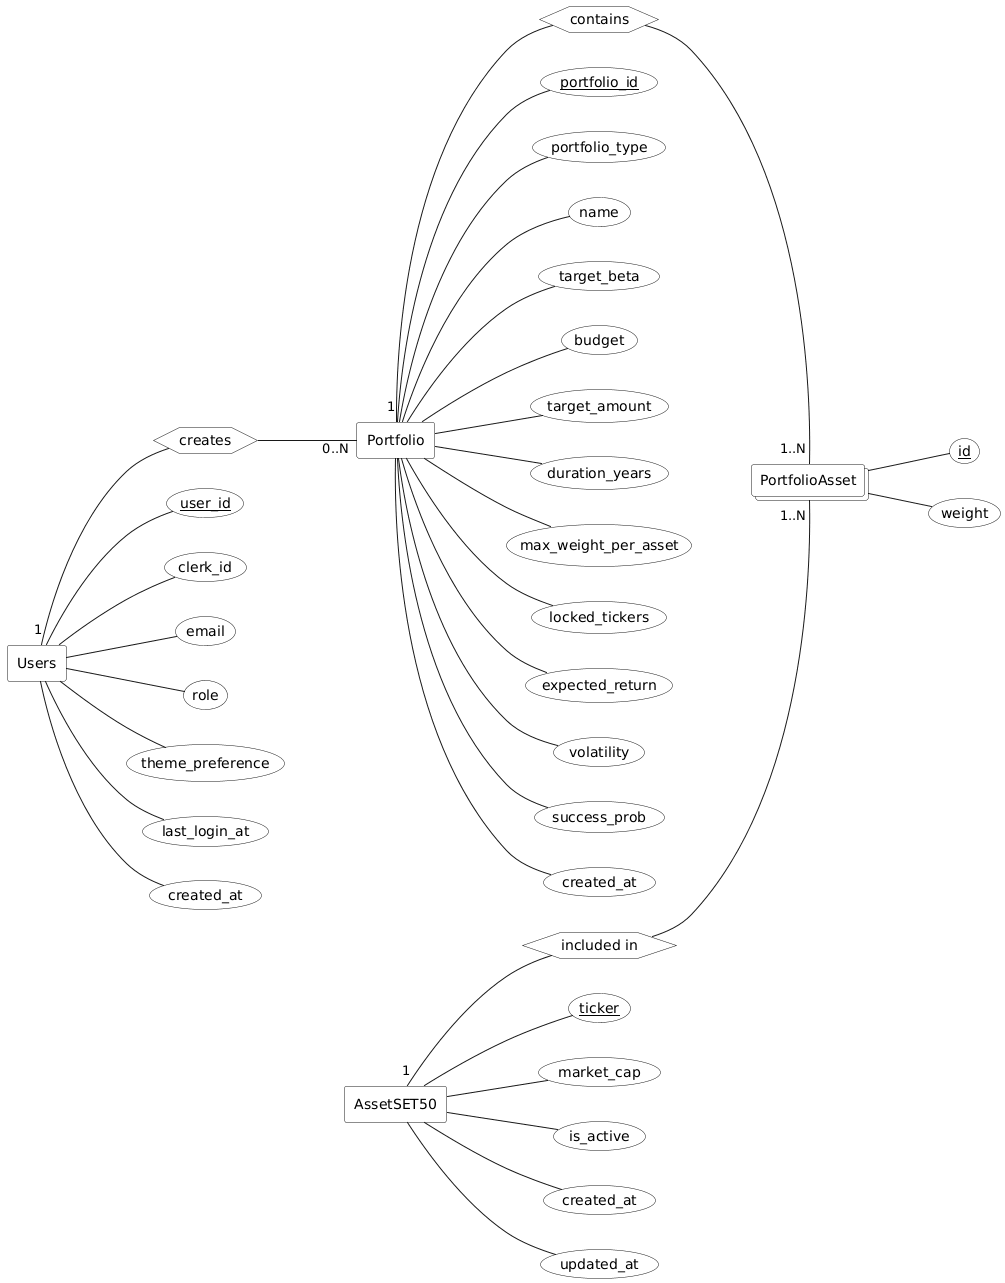

The diagram above was rendered by PlantUML. Its source (embedded in the PNG):
@startuml
skinparam monochrome true
skinparam shadowing false
skinparam packageStyle rectangle

left to right direction

<style>
hexagon {
    BackgroundColor white
    .Identifying {
        LineThickness 2
    }
}
rectangle {
    BackgroundColor white
    .Weak {
        LineThickness 2
    }
}
collections {
    BackgroundColor white
}
usecase {
    BackgroundColor white
}
</style>

' ==========================================
' ENTITIES
' ==========================================
rectangle "Users" as Users
rectangle "Portfolio" as Portfolio
rectangle "AssetSET50" as AssetSET50
collections "PortfolioAsset" as PortfolioAsset

' ==========================================
' RELATIONSHIPS (Use 'usecase' for compatibility)
' ==========================================
hexagon "creates" as creates
hexagon "contains" as contains
hexagon "included in" as included_in

' ==========================================
' ATTRIBUTES: Users
' ==========================================
usecase "<u>user_id</u>" as user_id
usecase "clerk_id" as clerk_id
usecase "email" as email
usecase "role" as role
usecase "theme_preference" as theme_preference
usecase "last_login_at" as last_login_at
usecase "created_at" as created_at

Users -- user_id
Users -- clerk_id
Users -- email
Users -- role
Users -- theme_preference
Users -- last_login_at
Users -- created_at

' ==========================================
' ATTRIBUTES: Portfolio
' ==========================================
usecase "<u>portfolio_id</u>" as portfolio_id
usecase "portfolio_type" as portfolio_type
usecase "name" as name
usecase "target_beta" as target_beta
usecase "budget" as budget
usecase "target_amount" as target_amount
usecase "duration_years" as duration_years
usecase "max_weight_per_asset" as max_weight
usecase "locked_tickers" as locked_tickers
usecase "expected_return" as expected_return
usecase "volatility" as volatility
usecase "success_prob" as success_prob
usecase "created_at" as p_created_at

Portfolio -- portfolio_id
Portfolio -- portfolio_type
Portfolio -- name
Portfolio -- target_beta
Portfolio -- budget
Portfolio -- target_amount
Portfolio -- duration_years
Portfolio -- max_weight
Portfolio -- locked_tickers
Portfolio -- expected_return
Portfolio -- volatility
Portfolio -- success_prob
Portfolio -- p_created_at

' ==========================================
' ATTRIBUTES: AssetSET50
' ==========================================
usecase "<u>ticker</u>" as ticker
usecase "market_cap" as market_cap
usecase "is_active" as is_active
usecase "created_at" as a_created_at
usecase "updated_at" as a_updated_at

AssetSET50 -- ticker
AssetSET50 -- market_cap
AssetSET50 -- is_active
AssetSET50 -- a_created_at
AssetSET50 -- a_updated_at

' ==========================================
' ATTRIBUTES: PortfolioAsset (Junction Entity)
' ==========================================
usecase "<u>id</u>" as pa_id
usecase "weight" as weight

PortfolioAsset -- pa_id
PortfolioAsset -- weight

' ==========================================
' CONNECTIONS & CARDINALITY (Match with Crow's Foot)
' ==========================================
' Users ||--o{ Portfolio (1 to 0..N)
Users "1" -- creates
creates -- "0..N" Portfolio

' Portfolio ||--|{ PortfolioAsset (1 to 1..N)
Portfolio "1" -- contains
contains -- "1..N" PortfolioAsset

' AssetSET50 ||--|{ PortfolioAsset (1 to 1..N)
AssetSET50 "1" -- included_in
included_in -- "1..N" PortfolioAsset

@enduml